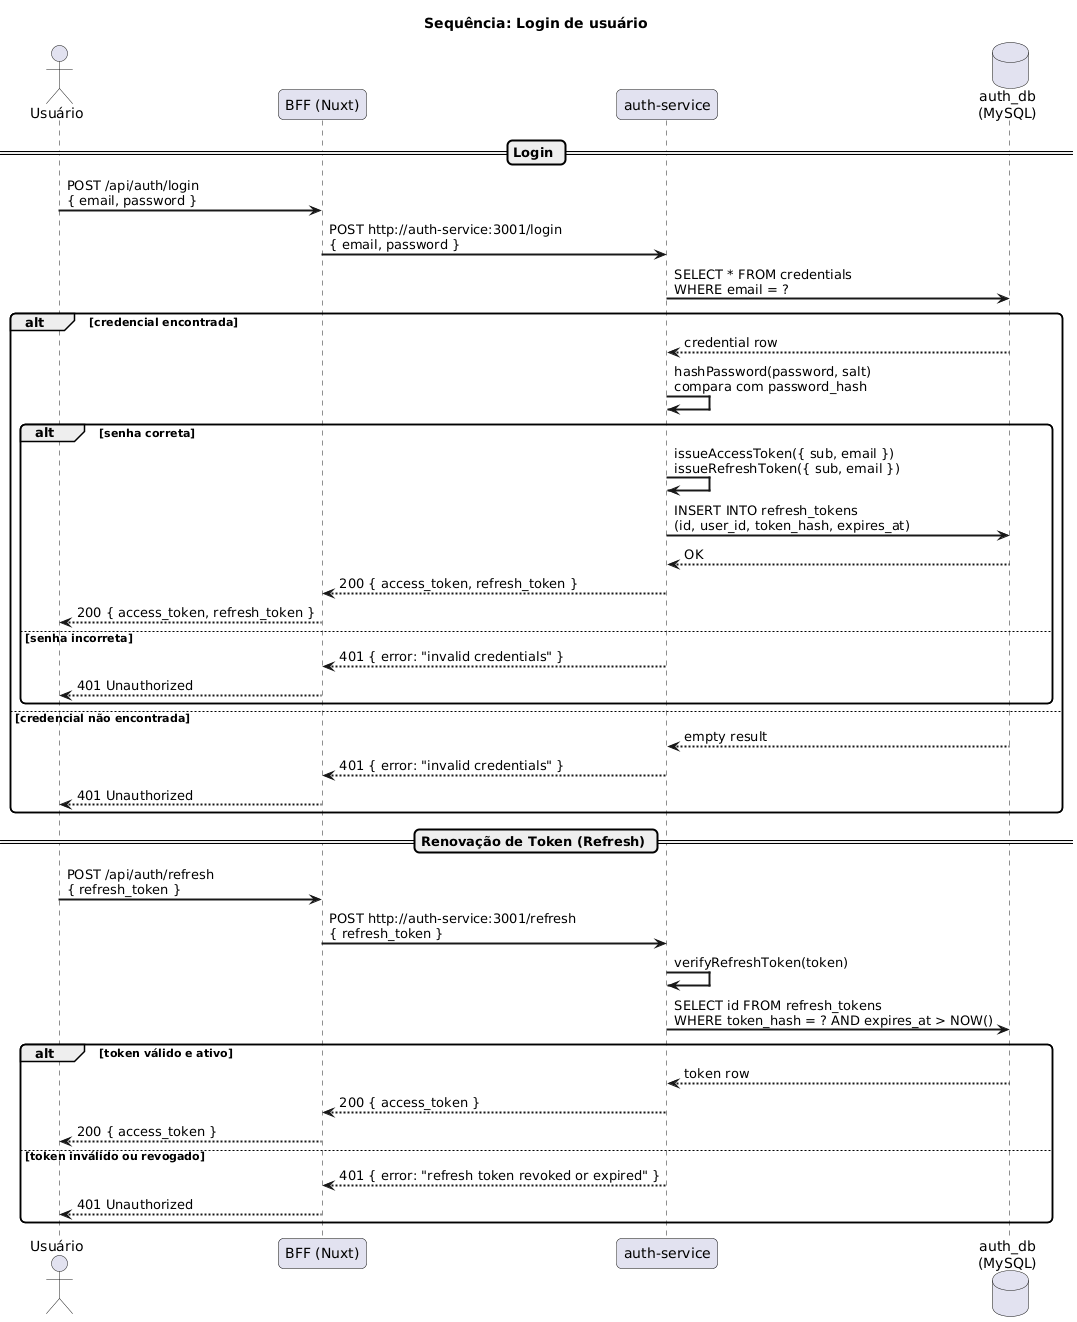

The diagram above was rendered by PlantUML. Its source (embedded in the PNG):
@startuml
title Sequência: Login de usuário

skinparam sequenceArrowThickness 2
skinparam roundcorner 10

actor       "Usuário"       as user
participant "BFF (Nuxt)"    as bff
participant "auth-service"  as auth
database    "auth_db\n(MySQL)" as db

== Login ==

user -> bff : POST /api/auth/login\n{ email, password }

bff -> auth : POST http://auth-service:3001/login\n{ email, password }

auth -> db : SELECT * FROM credentials\nWHERE email = ?

alt credencial encontrada
  db --> auth : credential row
  auth -> auth : hashPassword(password, salt)\ncompara com password_hash

  alt senha correta
    auth -> auth : issueAccessToken({ sub, email })\nissueRefreshToken({ sub, email })
    auth -> db : INSERT INTO refresh_tokens\n(id, user_id, token_hash, expires_at)
    db --> auth : OK
    auth --> bff : 200 { access_token, refresh_token }
    bff --> user : 200 { access_token, refresh_token }
  else senha incorreta
    auth --> bff : 401 { error: "invalid credentials" }
    bff --> user : 401 Unauthorized
  end

else credencial não encontrada
  db --> auth : empty result
  auth --> bff : 401 { error: "invalid credentials" }
  bff --> user : 401 Unauthorized
end

== Renovação de Token (Refresh) ==

user -> bff : POST /api/auth/refresh\n{ refresh_token }

bff -> auth : POST http://auth-service:3001/refresh\n{ refresh_token }

auth -> auth : verifyRefreshToken(token)

auth -> db : SELECT id FROM refresh_tokens\nWHERE token_hash = ? AND expires_at > NOW()

alt token válido e ativo
  db --> auth : token row
  auth --> bff : 200 { access_token }
  bff --> user : 200 { access_token }
else token inválido ou revogado
  auth --> bff : 401 { error: "refresh token revoked or expired" }
  bff --> user : 401 Unauthorized
end
@enduml